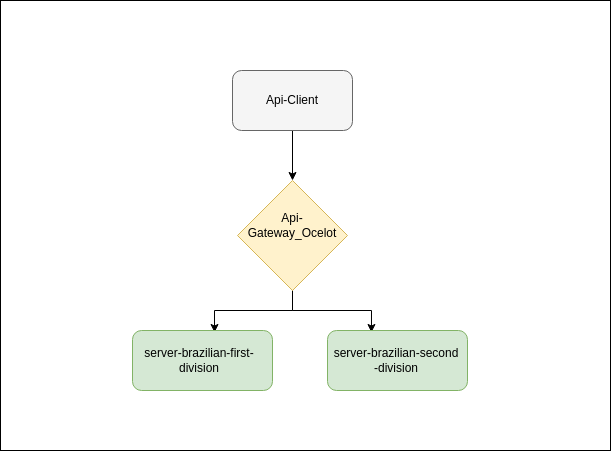

The diagram above was exported from draw.io. Its source (the exported page's mxGraphModel, read from the mxfile embedded in the PNG):
<mxGraphModel dx="1376" dy="704" grid="1" gridSize="10" guides="1" tooltips="1" connect="1" arrows="1" fold="1" page="1" pageScale="1" pageWidth="850" pageHeight="1100" math="0" shadow="0">
  <root>
    <mxCell id="0" />
    <mxCell id="1" parent="0" />
    <mxCell id="M2Atf6nrnn-eruZdzAOz-13" value="" style="rounded=0;whiteSpace=wrap;html=1;" vertex="1" parent="1">
      <mxGeometry x="110" y="130" width="610" height="450" as="geometry" />
    </mxCell>
    <mxCell id="M2Atf6nrnn-eruZdzAOz-14" style="edgeStyle=orthogonalEdgeStyle;rounded=0;orthogonalLoop=1;jettySize=auto;html=1;entryX=0.5;entryY=0;entryDx=0;entryDy=0;" edge="1" parent="1" source="M2Atf6nrnn-eruZdzAOz-15" target="M2Atf6nrnn-eruZdzAOz-19">
      <mxGeometry relative="1" as="geometry" />
    </mxCell>
    <mxCell id="M2Atf6nrnn-eruZdzAOz-15" value="" style="rounded=1;whiteSpace=wrap;html=1;fillColor=#f5f5f5;fontColor=#333333;strokeColor=#666666;" vertex="1" parent="1">
      <mxGeometry x="342" y="200" width="120" height="60" as="geometry" />
    </mxCell>
    <mxCell id="M2Atf6nrnn-eruZdzAOz-16" value="Api-Client" style="text;html=1;strokeColor=none;fillColor=none;align=center;verticalAlign=middle;whiteSpace=wrap;rounded=0;" vertex="1" parent="1">
      <mxGeometry x="372" y="215" width="60" height="30" as="geometry" />
    </mxCell>
    <mxCell id="M2Atf6nrnn-eruZdzAOz-18" style="edgeStyle=orthogonalEdgeStyle;rounded=0;orthogonalLoop=1;jettySize=auto;html=1;entryX=0.586;entryY=0.033;entryDx=0;entryDy=0;entryPerimeter=0;" edge="1" parent="1" source="M2Atf6nrnn-eruZdzAOz-19" target="M2Atf6nrnn-eruZdzAOz-21">
      <mxGeometry relative="1" as="geometry" />
    </mxCell>
    <mxCell id="M2Atf6nrnn-eruZdzAOz-26" style="edgeStyle=orthogonalEdgeStyle;rounded=0;orthogonalLoop=1;jettySize=auto;html=1;entryX=0.314;entryY=0.033;entryDx=0;entryDy=0;entryPerimeter=0;" edge="1" parent="1" source="M2Atf6nrnn-eruZdzAOz-19" target="M2Atf6nrnn-eruZdzAOz-23">
      <mxGeometry relative="1" as="geometry" />
    </mxCell>
    <mxCell id="M2Atf6nrnn-eruZdzAOz-19" value="" style="rhombus;whiteSpace=wrap;html=1;arcSize=23;fillColor=#fff2cc;strokeColor=#d6b656;" vertex="1" parent="1">
      <mxGeometry x="347" y="310" width="110" height="110" as="geometry" />
    </mxCell>
    <mxCell id="M2Atf6nrnn-eruZdzAOz-20" value="Api-Gateway_Ocelot" style="text;html=1;strokeColor=none;fillColor=none;align=center;verticalAlign=middle;whiteSpace=wrap;rounded=0;" vertex="1" parent="1">
      <mxGeometry x="372" y="340" width="60" height="30" as="geometry" />
    </mxCell>
    <mxCell id="M2Atf6nrnn-eruZdzAOz-21" value="" style="rounded=1;whiteSpace=wrap;html=1;fillColor=#d5e8d4;strokeColor=#82b366;" vertex="1" parent="1">
      <mxGeometry x="242" y="460" width="140" height="60" as="geometry" />
    </mxCell>
    <mxCell id="M2Atf6nrnn-eruZdzAOz-22" value="server-brazilian-first-division" style="text;html=1;strokeColor=none;fillColor=none;align=center;verticalAlign=middle;whiteSpace=wrap;rounded=0;" vertex="1" parent="1">
      <mxGeometry x="244" y="475" width="130" height="30" as="geometry" />
    </mxCell>
    <mxCell id="M2Atf6nrnn-eruZdzAOz-23" value="" style="rounded=1;whiteSpace=wrap;html=1;fillColor=#d5e8d4;strokeColor=#82b366;" vertex="1" parent="1">
      <mxGeometry x="437" y="460" width="140" height="60" as="geometry" />
    </mxCell>
    <mxCell id="M2Atf6nrnn-eruZdzAOz-24" value="server-brazilian-second&lt;br&gt;-division" style="text;html=1;strokeColor=none;fillColor=none;align=center;verticalAlign=middle;whiteSpace=wrap;rounded=0;" vertex="1" parent="1">
      <mxGeometry x="441" y="475" width="130" height="30" as="geometry" />
    </mxCell>
  </root>
</mxGraphModel>